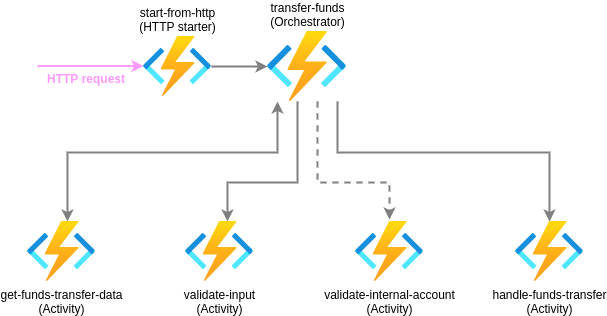

The diagram above was exported from draw.io. Its source (the exported page's mxGraphModel, read from the mxfile embedded in the PNG):
<mxGraphModel dx="495" dy="325" grid="1" gridSize="10" guides="1" tooltips="1" connect="1" arrows="1" fold="1" page="1" pageScale="1" pageWidth="1169" pageHeight="827" math="0" shadow="0">
  <root>
    <mxCell id="cH3u39uORjgBydCdX1Ud-0" />
    <mxCell id="cH3u39uORjgBydCdX1Ud-1" parent="cH3u39uORjgBydCdX1Ud-0" />
    <mxCell id="cH3u39uORjgBydCdX1Ud-2" value="" style="endArrow=classic;html=1;strokeWidth=2;fillColor=#d80073;strokeColor=#FF99FF;" parent="cH3u39uORjgBydCdX1Ud-1" edge="1">
      <mxGeometry width="50" height="50" relative="1" as="geometry">
        <mxPoint x="317" y="323.5" as="sourcePoint" />
        <mxPoint x="423" y="323.5" as="targetPoint" />
        <Array as="points" />
      </mxGeometry>
    </mxCell>
    <mxCell id="cH3u39uORjgBydCdX1Ud-3" value="HTTP request" style="text;html=1;strokeColor=none;fillColor=none;align=center;verticalAlign=middle;whiteSpace=wrap;rounded=0;fontColor=#FF99FF;fontStyle=1" parent="cH3u39uORjgBydCdX1Ud-1" vertex="1">
      <mxGeometry x="321" y="326" width="90" height="20" as="geometry" />
    </mxCell>
    <mxCell id="cH3u39uORjgBydCdX1Ud-4" value="" style="edgeStyle=orthogonalEdgeStyle;rounded=0;orthogonalLoop=1;jettySize=auto;html=1;strokeWidth=2;strokeColor=#808080;" parent="cH3u39uORjgBydCdX1Ud-1" source="cH3u39uORjgBydCdX1Ud-5" target="cH3u39uORjgBydCdX1Ud-6" edge="1">
      <mxGeometry relative="1" as="geometry" />
    </mxCell>
    <mxCell id="cH3u39uORjgBydCdX1Ud-5" value="start-from-http&lt;br&gt;(HTTP starter)" style="aspect=fixed;html=1;points=[];align=center;image;fontSize=12;image=img/lib/azure2/compute/Function_Apps.svg;verticalAlign=bottom;labelPosition=center;verticalLabelPosition=top;" parent="cH3u39uORjgBydCdX1Ud-1" vertex="1">
      <mxGeometry x="423" y="294" width="68" height="60" as="geometry" />
    </mxCell>
    <mxCell id="cH3u39uORjgBydCdX1Ud-6" value="transfer-funds&lt;br&gt;(Orchestrator)" style="aspect=fixed;html=1;points=[];align=center;image;fontSize=12;image=img/lib/azure2/compute/Function_Apps.svg;labelPosition=center;verticalLabelPosition=top;verticalAlign=bottom;" parent="cH3u39uORjgBydCdX1Ud-1" vertex="1">
      <mxGeometry x="547" y="289" width="79.33" height="70" as="geometry" />
    </mxCell>
    <mxCell id="cH3u39uORjgBydCdX1Ud-7" value="get-funds-transfer-data&lt;br&gt;(Activity)" style="aspect=fixed;html=1;points=[];align=center;image;fontSize=12;image=img/lib/azure2/compute/Function_Apps.svg;" parent="cH3u39uORjgBydCdX1Ud-1" vertex="1">
      <mxGeometry x="307" y="479" width="68" height="60" as="geometry" />
    </mxCell>
    <mxCell id="cH3u39uORjgBydCdX1Ud-8" value="validate-input&lt;br&gt;(Activity)" style="aspect=fixed;html=1;points=[];align=center;image;fontSize=12;image=img/lib/azure2/compute/Function_Apps.svg;" parent="cH3u39uORjgBydCdX1Ud-1" vertex="1">
      <mxGeometry x="465" y="479" width="68" height="60" as="geometry" />
    </mxCell>
    <mxCell id="cH3u39uORjgBydCdX1Ud-14" value="validate-internal-account&lt;br&gt;(Activity)" style="aspect=fixed;html=1;points=[];align=center;image;fontSize=12;image=img/lib/azure2/compute/Function_Apps.svg;" parent="cH3u39uORjgBydCdX1Ud-1" vertex="1">
      <mxGeometry x="635" y="479" width="68" height="60" as="geometry" />
    </mxCell>
    <mxCell id="cH3u39uORjgBydCdX1Ud-15" value="handle-funds-transfer&lt;br&gt;(Activity)" style="aspect=fixed;html=1;points=[];align=center;image;fontSize=12;image=img/lib/azure2/compute/Function_Apps.svg;" parent="cH3u39uORjgBydCdX1Ud-1" vertex="1">
      <mxGeometry x="795" y="479" width="68" height="60" as="geometry" />
    </mxCell>
    <mxCell id="cH3u39uORjgBydCdX1Ud-21" value="" style="edgeStyle=orthogonalEdgeStyle;rounded=0;orthogonalLoop=1;jettySize=auto;html=1;strokeWidth=2;strokeColor=#808080;startArrow=classic;startFill=1;" parent="cH3u39uORjgBydCdX1Ud-1" source="cH3u39uORjgBydCdX1Ud-6" target="cH3u39uORjgBydCdX1Ud-7" edge="1">
      <mxGeometry relative="1" as="geometry">
        <mxPoint x="587" y="419" as="sourcePoint" />
        <mxPoint x="357" y="567" as="targetPoint" />
        <Array as="points">
          <mxPoint x="557" y="410" />
          <mxPoint x="347" y="410" />
        </Array>
      </mxGeometry>
    </mxCell>
    <mxCell id="cH3u39uORjgBydCdX1Ud-22" value="" style="edgeStyle=orthogonalEdgeStyle;rounded=0;orthogonalLoop=1;jettySize=auto;html=1;strokeWidth=2;strokeColor=#808080;startArrow=none;startFill=0;" parent="cH3u39uORjgBydCdX1Ud-1" source="cH3u39uORjgBydCdX1Ud-6" target="cH3u39uORjgBydCdX1Ud-8" edge="1">
      <mxGeometry relative="1" as="geometry">
        <mxPoint x="581" y="359" as="sourcePoint" />
        <mxPoint x="367" y="577" as="targetPoint" />
        <Array as="points">
          <mxPoint x="577" y="440" />
          <mxPoint x="507" y="440" />
        </Array>
      </mxGeometry>
    </mxCell>
    <mxCell id="cH3u39uORjgBydCdX1Ud-23" value="" style="edgeStyle=orthogonalEdgeStyle;rounded=0;orthogonalLoop=1;jettySize=auto;html=1;strokeWidth=2;strokeColor=#808080;startArrow=none;startFill=0;entryX=0.5;entryY=-0.033;entryDx=0;entryDy=0;entryPerimeter=0;dashed=1;" parent="cH3u39uORjgBydCdX1Ud-1" source="cH3u39uORjgBydCdX1Ud-6" target="cH3u39uORjgBydCdX1Ud-14" edge="1">
      <mxGeometry relative="1" as="geometry">
        <mxPoint x="591" y="369" as="sourcePoint" />
        <mxPoint x="491" y="578" as="targetPoint" />
        <Array as="points">
          <mxPoint x="597" y="440" />
          <mxPoint x="669" y="440" />
        </Array>
      </mxGeometry>
    </mxCell>
    <mxCell id="cH3u39uORjgBydCdX1Ud-24" value="" style="edgeStyle=orthogonalEdgeStyle;rounded=0;orthogonalLoop=1;jettySize=auto;html=1;strokeWidth=2;strokeColor=#808080;startArrow=none;startFill=0;" parent="cH3u39uORjgBydCdX1Ud-1" source="cH3u39uORjgBydCdX1Ud-6" target="cH3u39uORjgBydCdX1Ud-15" edge="1">
      <mxGeometry relative="1" as="geometry">
        <mxPoint x="581" y="358" as="sourcePoint" />
        <mxPoint x="727" y="567" as="targetPoint" />
        <Array as="points">
          <mxPoint x="617" y="410" />
          <mxPoint x="829" y="410" />
        </Array>
      </mxGeometry>
    </mxCell>
  </root>
</mxGraphModel>